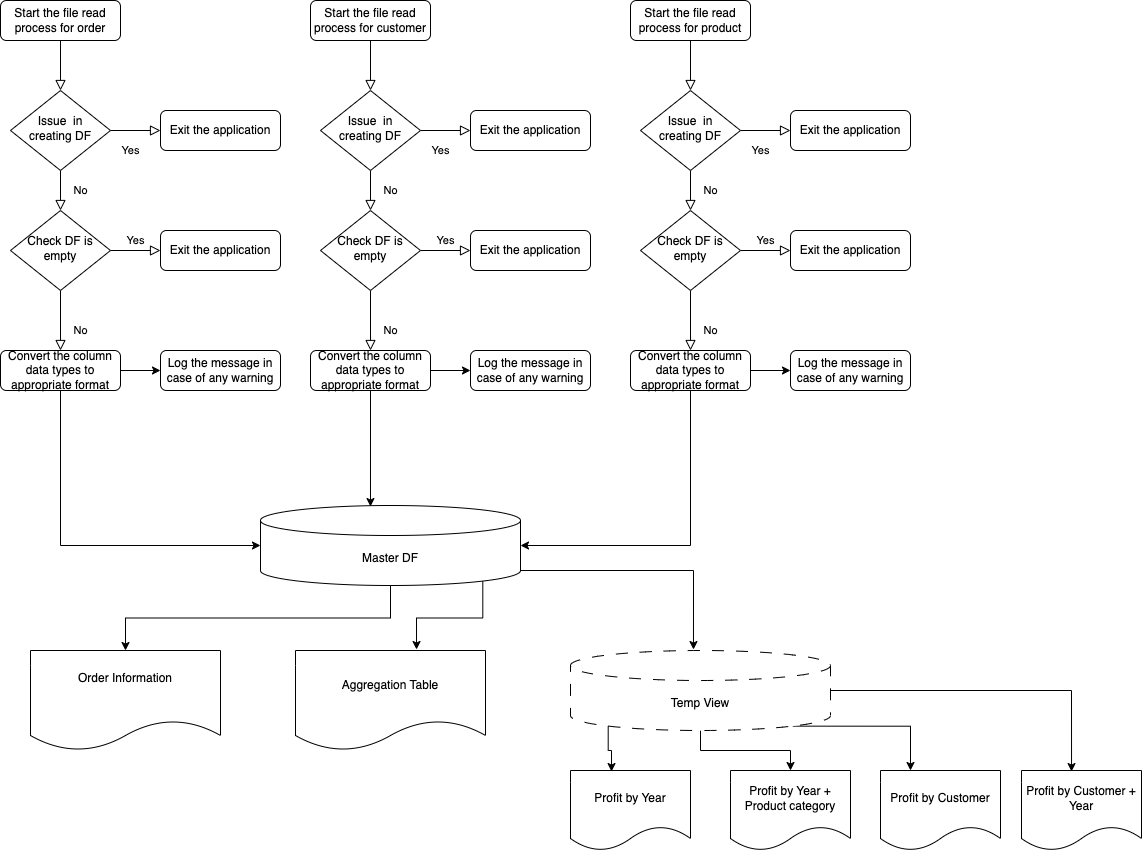

The diagram above was exported from draw.io. Its source (the exported page's mxGraphModel, read from the mxfile embedded in the PNG):
<mxGraphModel dx="1306" dy="826" grid="1" gridSize="10" guides="1" tooltips="1" connect="1" arrows="1" fold="1" page="1" pageScale="1" pageWidth="827" pageHeight="1169" math="0" shadow="0">
  <root>
    <mxCell id="WIyWlLk6GJQsqaUBKTNV-0" />
    <mxCell id="WIyWlLk6GJQsqaUBKTNV-1" parent="WIyWlLk6GJQsqaUBKTNV-0" />
    <mxCell id="WIyWlLk6GJQsqaUBKTNV-2" value="" style="rounded=0;html=1;jettySize=auto;orthogonalLoop=1;fontSize=11;endArrow=block;endFill=0;endSize=8;strokeWidth=1;shadow=0;labelBackgroundColor=none;edgeStyle=orthogonalEdgeStyle;" parent="WIyWlLk6GJQsqaUBKTNV-1" source="WIyWlLk6GJQsqaUBKTNV-3" target="WIyWlLk6GJQsqaUBKTNV-6" edge="1">
      <mxGeometry relative="1" as="geometry" />
    </mxCell>
    <mxCell id="WIyWlLk6GJQsqaUBKTNV-3" value="Start the file read process for order" style="rounded=1;whiteSpace=wrap;html=1;fontSize=12;glass=0;strokeWidth=1;shadow=0;" parent="WIyWlLk6GJQsqaUBKTNV-1" vertex="1">
      <mxGeometry x="160" y="80" width="120" height="40" as="geometry" />
    </mxCell>
    <mxCell id="WIyWlLk6GJQsqaUBKTNV-4" value="No" style="rounded=0;html=1;jettySize=auto;orthogonalLoop=1;fontSize=11;endArrow=block;endFill=0;endSize=8;strokeWidth=1;shadow=0;labelBackgroundColor=none;edgeStyle=orthogonalEdgeStyle;" parent="WIyWlLk6GJQsqaUBKTNV-1" source="WIyWlLk6GJQsqaUBKTNV-6" target="WIyWlLk6GJQsqaUBKTNV-10" edge="1">
      <mxGeometry y="20" relative="1" as="geometry">
        <mxPoint as="offset" />
      </mxGeometry>
    </mxCell>
    <mxCell id="WIyWlLk6GJQsqaUBKTNV-5" value="Yes" style="edgeStyle=orthogonalEdgeStyle;rounded=0;html=1;jettySize=auto;orthogonalLoop=1;fontSize=11;endArrow=block;endFill=0;endSize=8;strokeWidth=1;shadow=0;labelBackgroundColor=none;" parent="WIyWlLk6GJQsqaUBKTNV-1" source="WIyWlLk6GJQsqaUBKTNV-6" target="WIyWlLk6GJQsqaUBKTNV-7" edge="1">
      <mxGeometry x="-0.2" y="-20" relative="1" as="geometry">
        <mxPoint as="offset" />
      </mxGeometry>
    </mxCell>
    <mxCell id="WIyWlLk6GJQsqaUBKTNV-6" value="Issue&amp;nbsp; in creating DF" style="rhombus;whiteSpace=wrap;html=1;shadow=0;fontFamily=Helvetica;fontSize=12;align=center;strokeWidth=1;spacing=6;spacingTop=-4;" parent="WIyWlLk6GJQsqaUBKTNV-1" vertex="1">
      <mxGeometry x="170" y="170" width="100" height="80" as="geometry" />
    </mxCell>
    <mxCell id="WIyWlLk6GJQsqaUBKTNV-7" value="Exit the application" style="rounded=1;whiteSpace=wrap;html=1;fontSize=12;glass=0;strokeWidth=1;shadow=0;" parent="WIyWlLk6GJQsqaUBKTNV-1" vertex="1">
      <mxGeometry x="320" y="190" width="120" height="40" as="geometry" />
    </mxCell>
    <mxCell id="WIyWlLk6GJQsqaUBKTNV-8" value="No" style="rounded=0;html=1;jettySize=auto;orthogonalLoop=1;fontSize=11;endArrow=block;endFill=0;endSize=8;strokeWidth=1;shadow=0;labelBackgroundColor=none;edgeStyle=orthogonalEdgeStyle;" parent="WIyWlLk6GJQsqaUBKTNV-1" source="WIyWlLk6GJQsqaUBKTNV-10" target="WIyWlLk6GJQsqaUBKTNV-11" edge="1">
      <mxGeometry x="0.3333" y="20" relative="1" as="geometry">
        <mxPoint as="offset" />
      </mxGeometry>
    </mxCell>
    <mxCell id="WIyWlLk6GJQsqaUBKTNV-9" value="Yes" style="edgeStyle=orthogonalEdgeStyle;rounded=0;html=1;jettySize=auto;orthogonalLoop=1;fontSize=11;endArrow=block;endFill=0;endSize=8;strokeWidth=1;shadow=0;labelBackgroundColor=none;" parent="WIyWlLk6GJQsqaUBKTNV-1" source="WIyWlLk6GJQsqaUBKTNV-10" target="WIyWlLk6GJQsqaUBKTNV-12" edge="1">
      <mxGeometry y="10" relative="1" as="geometry">
        <mxPoint as="offset" />
      </mxGeometry>
    </mxCell>
    <mxCell id="WIyWlLk6GJQsqaUBKTNV-10" value="Check DF is empty" style="rhombus;whiteSpace=wrap;html=1;shadow=0;fontFamily=Helvetica;fontSize=12;align=center;strokeWidth=1;spacing=6;spacingTop=-4;" parent="WIyWlLk6GJQsqaUBKTNV-1" vertex="1">
      <mxGeometry x="170" y="290" width="100" height="80" as="geometry" />
    </mxCell>
    <mxCell id="llbStDaEe-Aip3EhuQLx-3" style="edgeStyle=orthogonalEdgeStyle;rounded=0;orthogonalLoop=1;jettySize=auto;html=1;exitX=1;exitY=0.5;exitDx=0;exitDy=0;entryX=0;entryY=0.5;entryDx=0;entryDy=0;" edge="1" parent="WIyWlLk6GJQsqaUBKTNV-1" source="WIyWlLk6GJQsqaUBKTNV-11" target="llbStDaEe-Aip3EhuQLx-1">
      <mxGeometry relative="1" as="geometry" />
    </mxCell>
    <mxCell id="WIyWlLk6GJQsqaUBKTNV-11" value="Convert the column data types to appropriate format" style="rounded=1;whiteSpace=wrap;html=1;fontSize=12;glass=0;strokeWidth=1;shadow=0;" parent="WIyWlLk6GJQsqaUBKTNV-1" vertex="1">
      <mxGeometry x="160" y="430" width="120" height="40" as="geometry" />
    </mxCell>
    <mxCell id="WIyWlLk6GJQsqaUBKTNV-12" value="Exit the application" style="rounded=1;whiteSpace=wrap;html=1;fontSize=12;glass=0;strokeWidth=1;shadow=0;" parent="WIyWlLk6GJQsqaUBKTNV-1" vertex="1">
      <mxGeometry x="320" y="310" width="120" height="40" as="geometry" />
    </mxCell>
    <mxCell id="llbStDaEe-Aip3EhuQLx-1" value="Log the message in case of any warning" style="rounded=1;whiteSpace=wrap;html=1;fontSize=12;glass=0;strokeWidth=1;shadow=0;" vertex="1" parent="WIyWlLk6GJQsqaUBKTNV-1">
      <mxGeometry x="320" y="430" width="120" height="40" as="geometry" />
    </mxCell>
    <mxCell id="llbStDaEe-Aip3EhuQLx-4" value="" style="rounded=0;html=1;jettySize=auto;orthogonalLoop=1;fontSize=11;endArrow=block;endFill=0;endSize=8;strokeWidth=1;shadow=0;labelBackgroundColor=none;edgeStyle=orthogonalEdgeStyle;" edge="1" parent="WIyWlLk6GJQsqaUBKTNV-1" source="llbStDaEe-Aip3EhuQLx-5" target="llbStDaEe-Aip3EhuQLx-8">
      <mxGeometry relative="1" as="geometry" />
    </mxCell>
    <mxCell id="llbStDaEe-Aip3EhuQLx-5" value="Start the file read process for customer" style="rounded=1;whiteSpace=wrap;html=1;fontSize=12;glass=0;strokeWidth=1;shadow=0;" vertex="1" parent="WIyWlLk6GJQsqaUBKTNV-1">
      <mxGeometry x="470" y="80" width="120" height="40" as="geometry" />
    </mxCell>
    <mxCell id="llbStDaEe-Aip3EhuQLx-6" value="No" style="rounded=0;html=1;jettySize=auto;orthogonalLoop=1;fontSize=11;endArrow=block;endFill=0;endSize=8;strokeWidth=1;shadow=0;labelBackgroundColor=none;edgeStyle=orthogonalEdgeStyle;" edge="1" parent="WIyWlLk6GJQsqaUBKTNV-1" source="llbStDaEe-Aip3EhuQLx-8" target="llbStDaEe-Aip3EhuQLx-12">
      <mxGeometry y="20" relative="1" as="geometry">
        <mxPoint as="offset" />
      </mxGeometry>
    </mxCell>
    <mxCell id="llbStDaEe-Aip3EhuQLx-7" value="Yes" style="edgeStyle=orthogonalEdgeStyle;rounded=0;html=1;jettySize=auto;orthogonalLoop=1;fontSize=11;endArrow=block;endFill=0;endSize=8;strokeWidth=1;shadow=0;labelBackgroundColor=none;" edge="1" parent="WIyWlLk6GJQsqaUBKTNV-1" source="llbStDaEe-Aip3EhuQLx-8" target="llbStDaEe-Aip3EhuQLx-9">
      <mxGeometry x="-0.2" y="-20" relative="1" as="geometry">
        <mxPoint as="offset" />
      </mxGeometry>
    </mxCell>
    <mxCell id="llbStDaEe-Aip3EhuQLx-8" value="Issue&amp;nbsp; in creating DF" style="rhombus;whiteSpace=wrap;html=1;shadow=0;fontFamily=Helvetica;fontSize=12;align=center;strokeWidth=1;spacing=6;spacingTop=-4;" vertex="1" parent="WIyWlLk6GJQsqaUBKTNV-1">
      <mxGeometry x="480" y="170" width="100" height="80" as="geometry" />
    </mxCell>
    <mxCell id="llbStDaEe-Aip3EhuQLx-9" value="Exit the application" style="rounded=1;whiteSpace=wrap;html=1;fontSize=12;glass=0;strokeWidth=1;shadow=0;" vertex="1" parent="WIyWlLk6GJQsqaUBKTNV-1">
      <mxGeometry x="630" y="190" width="120" height="40" as="geometry" />
    </mxCell>
    <mxCell id="llbStDaEe-Aip3EhuQLx-10" value="No" style="rounded=0;html=1;jettySize=auto;orthogonalLoop=1;fontSize=11;endArrow=block;endFill=0;endSize=8;strokeWidth=1;shadow=0;labelBackgroundColor=none;edgeStyle=orthogonalEdgeStyle;" edge="1" parent="WIyWlLk6GJQsqaUBKTNV-1" source="llbStDaEe-Aip3EhuQLx-12" target="llbStDaEe-Aip3EhuQLx-14">
      <mxGeometry x="0.3333" y="20" relative="1" as="geometry">
        <mxPoint as="offset" />
      </mxGeometry>
    </mxCell>
    <mxCell id="llbStDaEe-Aip3EhuQLx-11" value="Yes" style="edgeStyle=orthogonalEdgeStyle;rounded=0;html=1;jettySize=auto;orthogonalLoop=1;fontSize=11;endArrow=block;endFill=0;endSize=8;strokeWidth=1;shadow=0;labelBackgroundColor=none;" edge="1" parent="WIyWlLk6GJQsqaUBKTNV-1" source="llbStDaEe-Aip3EhuQLx-12" target="llbStDaEe-Aip3EhuQLx-15">
      <mxGeometry y="10" relative="1" as="geometry">
        <mxPoint as="offset" />
      </mxGeometry>
    </mxCell>
    <mxCell id="llbStDaEe-Aip3EhuQLx-12" value="Check DF is empty" style="rhombus;whiteSpace=wrap;html=1;shadow=0;fontFamily=Helvetica;fontSize=12;align=center;strokeWidth=1;spacing=6;spacingTop=-4;" vertex="1" parent="WIyWlLk6GJQsqaUBKTNV-1">
      <mxGeometry x="480" y="290" width="100" height="80" as="geometry" />
    </mxCell>
    <mxCell id="llbStDaEe-Aip3EhuQLx-13" style="edgeStyle=orthogonalEdgeStyle;rounded=0;orthogonalLoop=1;jettySize=auto;html=1;exitX=1;exitY=0.5;exitDx=0;exitDy=0;entryX=0;entryY=0.5;entryDx=0;entryDy=0;" edge="1" parent="WIyWlLk6GJQsqaUBKTNV-1" source="llbStDaEe-Aip3EhuQLx-14" target="llbStDaEe-Aip3EhuQLx-16">
      <mxGeometry relative="1" as="geometry" />
    </mxCell>
    <mxCell id="llbStDaEe-Aip3EhuQLx-14" value="Convert the column data types to appropriate format" style="rounded=1;whiteSpace=wrap;html=1;fontSize=12;glass=0;strokeWidth=1;shadow=0;" vertex="1" parent="WIyWlLk6GJQsqaUBKTNV-1">
      <mxGeometry x="470" y="430" width="120" height="40" as="geometry" />
    </mxCell>
    <mxCell id="llbStDaEe-Aip3EhuQLx-15" value="Exit the application" style="rounded=1;whiteSpace=wrap;html=1;fontSize=12;glass=0;strokeWidth=1;shadow=0;" vertex="1" parent="WIyWlLk6GJQsqaUBKTNV-1">
      <mxGeometry x="630" y="310" width="120" height="40" as="geometry" />
    </mxCell>
    <mxCell id="llbStDaEe-Aip3EhuQLx-16" value="Log the message in case of any warning" style="rounded=1;whiteSpace=wrap;html=1;fontSize=12;glass=0;strokeWidth=1;shadow=0;" vertex="1" parent="WIyWlLk6GJQsqaUBKTNV-1">
      <mxGeometry x="630" y="430" width="120" height="40" as="geometry" />
    </mxCell>
    <mxCell id="llbStDaEe-Aip3EhuQLx-17" value="" style="rounded=0;html=1;jettySize=auto;orthogonalLoop=1;fontSize=11;endArrow=block;endFill=0;endSize=8;strokeWidth=1;shadow=0;labelBackgroundColor=none;edgeStyle=orthogonalEdgeStyle;" edge="1" parent="WIyWlLk6GJQsqaUBKTNV-1" source="llbStDaEe-Aip3EhuQLx-18" target="llbStDaEe-Aip3EhuQLx-21">
      <mxGeometry relative="1" as="geometry" />
    </mxCell>
    <mxCell id="llbStDaEe-Aip3EhuQLx-18" value="Start the file read process for product" style="rounded=1;whiteSpace=wrap;html=1;fontSize=12;glass=0;strokeWidth=1;shadow=0;" vertex="1" parent="WIyWlLk6GJQsqaUBKTNV-1">
      <mxGeometry x="790" y="80" width="120" height="40" as="geometry" />
    </mxCell>
    <mxCell id="llbStDaEe-Aip3EhuQLx-19" value="No" style="rounded=0;html=1;jettySize=auto;orthogonalLoop=1;fontSize=11;endArrow=block;endFill=0;endSize=8;strokeWidth=1;shadow=0;labelBackgroundColor=none;edgeStyle=orthogonalEdgeStyle;" edge="1" parent="WIyWlLk6GJQsqaUBKTNV-1" source="llbStDaEe-Aip3EhuQLx-21" target="llbStDaEe-Aip3EhuQLx-25">
      <mxGeometry y="20" relative="1" as="geometry">
        <mxPoint as="offset" />
      </mxGeometry>
    </mxCell>
    <mxCell id="llbStDaEe-Aip3EhuQLx-20" value="Yes" style="edgeStyle=orthogonalEdgeStyle;rounded=0;html=1;jettySize=auto;orthogonalLoop=1;fontSize=11;endArrow=block;endFill=0;endSize=8;strokeWidth=1;shadow=0;labelBackgroundColor=none;" edge="1" parent="WIyWlLk6GJQsqaUBKTNV-1" source="llbStDaEe-Aip3EhuQLx-21" target="llbStDaEe-Aip3EhuQLx-22">
      <mxGeometry x="-0.2" y="-20" relative="1" as="geometry">
        <mxPoint as="offset" />
      </mxGeometry>
    </mxCell>
    <mxCell id="llbStDaEe-Aip3EhuQLx-21" value="Issue&amp;nbsp; in creating DF" style="rhombus;whiteSpace=wrap;html=1;shadow=0;fontFamily=Helvetica;fontSize=12;align=center;strokeWidth=1;spacing=6;spacingTop=-4;" vertex="1" parent="WIyWlLk6GJQsqaUBKTNV-1">
      <mxGeometry x="800" y="170" width="100" height="80" as="geometry" />
    </mxCell>
    <mxCell id="llbStDaEe-Aip3EhuQLx-22" value="Exit the application" style="rounded=1;whiteSpace=wrap;html=1;fontSize=12;glass=0;strokeWidth=1;shadow=0;" vertex="1" parent="WIyWlLk6GJQsqaUBKTNV-1">
      <mxGeometry x="950" y="190" width="120" height="40" as="geometry" />
    </mxCell>
    <mxCell id="llbStDaEe-Aip3EhuQLx-23" value="No" style="rounded=0;html=1;jettySize=auto;orthogonalLoop=1;fontSize=11;endArrow=block;endFill=0;endSize=8;strokeWidth=1;shadow=0;labelBackgroundColor=none;edgeStyle=orthogonalEdgeStyle;" edge="1" parent="WIyWlLk6GJQsqaUBKTNV-1" source="llbStDaEe-Aip3EhuQLx-25" target="llbStDaEe-Aip3EhuQLx-27">
      <mxGeometry x="0.3333" y="20" relative="1" as="geometry">
        <mxPoint as="offset" />
      </mxGeometry>
    </mxCell>
    <mxCell id="llbStDaEe-Aip3EhuQLx-24" value="Yes" style="edgeStyle=orthogonalEdgeStyle;rounded=0;html=1;jettySize=auto;orthogonalLoop=1;fontSize=11;endArrow=block;endFill=0;endSize=8;strokeWidth=1;shadow=0;labelBackgroundColor=none;" edge="1" parent="WIyWlLk6GJQsqaUBKTNV-1" source="llbStDaEe-Aip3EhuQLx-25" target="llbStDaEe-Aip3EhuQLx-28">
      <mxGeometry y="10" relative="1" as="geometry">
        <mxPoint as="offset" />
      </mxGeometry>
    </mxCell>
    <mxCell id="llbStDaEe-Aip3EhuQLx-25" value="Check DF is empty" style="rhombus;whiteSpace=wrap;html=1;shadow=0;fontFamily=Helvetica;fontSize=12;align=center;strokeWidth=1;spacing=6;spacingTop=-4;" vertex="1" parent="WIyWlLk6GJQsqaUBKTNV-1">
      <mxGeometry x="800" y="290" width="100" height="80" as="geometry" />
    </mxCell>
    <mxCell id="llbStDaEe-Aip3EhuQLx-26" style="edgeStyle=orthogonalEdgeStyle;rounded=0;orthogonalLoop=1;jettySize=auto;html=1;exitX=1;exitY=0.5;exitDx=0;exitDy=0;entryX=0;entryY=0.5;entryDx=0;entryDy=0;" edge="1" parent="WIyWlLk6GJQsqaUBKTNV-1" source="llbStDaEe-Aip3EhuQLx-27" target="llbStDaEe-Aip3EhuQLx-29">
      <mxGeometry relative="1" as="geometry" />
    </mxCell>
    <mxCell id="llbStDaEe-Aip3EhuQLx-27" value="Convert the column data types to appropriate format" style="rounded=1;whiteSpace=wrap;html=1;fontSize=12;glass=0;strokeWidth=1;shadow=0;" vertex="1" parent="WIyWlLk6GJQsqaUBKTNV-1">
      <mxGeometry x="790" y="430" width="120" height="40" as="geometry" />
    </mxCell>
    <mxCell id="llbStDaEe-Aip3EhuQLx-28" value="Exit the application" style="rounded=1;whiteSpace=wrap;html=1;fontSize=12;glass=0;strokeWidth=1;shadow=0;" vertex="1" parent="WIyWlLk6GJQsqaUBKTNV-1">
      <mxGeometry x="950" y="310" width="120" height="40" as="geometry" />
    </mxCell>
    <mxCell id="llbStDaEe-Aip3EhuQLx-29" value="Log the message in case of any warning" style="rounded=1;whiteSpace=wrap;html=1;fontSize=12;glass=0;strokeWidth=1;shadow=0;" vertex="1" parent="WIyWlLk6GJQsqaUBKTNV-1">
      <mxGeometry x="950" y="430" width="120" height="40" as="geometry" />
    </mxCell>
    <mxCell id="llbStDaEe-Aip3EhuQLx-41" style="edgeStyle=orthogonalEdgeStyle;rounded=0;orthogonalLoop=1;jettySize=auto;html=1;exitX=0.5;exitY=1;exitDx=0;exitDy=0;exitPerimeter=0;entryX=0.5;entryY=0;entryDx=0;entryDy=0;" edge="1" parent="WIyWlLk6GJQsqaUBKTNV-1" source="llbStDaEe-Aip3EhuQLx-35" target="llbStDaEe-Aip3EhuQLx-39">
      <mxGeometry relative="1" as="geometry" />
    </mxCell>
    <mxCell id="llbStDaEe-Aip3EhuQLx-45" style="edgeStyle=orthogonalEdgeStyle;rounded=0;orthogonalLoop=1;jettySize=auto;html=1;exitX=1;exitY=1;exitDx=0;exitDy=-15;exitPerimeter=0;entryX=0.473;entryY=-0.012;entryDx=0;entryDy=0;entryPerimeter=0;" edge="1" parent="WIyWlLk6GJQsqaUBKTNV-1" source="llbStDaEe-Aip3EhuQLx-35" target="llbStDaEe-Aip3EhuQLx-44">
      <mxGeometry relative="1" as="geometry">
        <mxPoint x="850" y="680" as="targetPoint" />
      </mxGeometry>
    </mxCell>
    <mxCell id="llbStDaEe-Aip3EhuQLx-35" value="Master DF" style="shape=cylinder3;whiteSpace=wrap;html=1;boundedLbl=1;backgroundOutline=1;size=15;" vertex="1" parent="WIyWlLk6GJQsqaUBKTNV-1">
      <mxGeometry x="420" y="585" width="260" height="80" as="geometry" />
    </mxCell>
    <mxCell id="llbStDaEe-Aip3EhuQLx-36" style="edgeStyle=orthogonalEdgeStyle;rounded=0;orthogonalLoop=1;jettySize=auto;html=1;exitX=0.5;exitY=1;exitDx=0;exitDy=0;entryX=0;entryY=0.5;entryDx=0;entryDy=0;entryPerimeter=0;" edge="1" parent="WIyWlLk6GJQsqaUBKTNV-1" source="WIyWlLk6GJQsqaUBKTNV-11" target="llbStDaEe-Aip3EhuQLx-35">
      <mxGeometry relative="1" as="geometry" />
    </mxCell>
    <mxCell id="llbStDaEe-Aip3EhuQLx-37" style="edgeStyle=orthogonalEdgeStyle;rounded=0;orthogonalLoop=1;jettySize=auto;html=1;exitX=0.5;exitY=1;exitDx=0;exitDy=0;entryX=0.423;entryY=0.013;entryDx=0;entryDy=0;entryPerimeter=0;" edge="1" parent="WIyWlLk6GJQsqaUBKTNV-1" source="llbStDaEe-Aip3EhuQLx-14" target="llbStDaEe-Aip3EhuQLx-35">
      <mxGeometry relative="1" as="geometry" />
    </mxCell>
    <mxCell id="llbStDaEe-Aip3EhuQLx-38" style="edgeStyle=orthogonalEdgeStyle;rounded=0;orthogonalLoop=1;jettySize=auto;html=1;exitX=0.5;exitY=1;exitDx=0;exitDy=0;entryX=1;entryY=0.5;entryDx=0;entryDy=0;entryPerimeter=0;" edge="1" parent="WIyWlLk6GJQsqaUBKTNV-1" source="llbStDaEe-Aip3EhuQLx-27" target="llbStDaEe-Aip3EhuQLx-35">
      <mxGeometry relative="1" as="geometry" />
    </mxCell>
    <mxCell id="llbStDaEe-Aip3EhuQLx-39" value="Order Information&lt;div&gt;&lt;br&gt;&lt;/div&gt;" style="shape=document;whiteSpace=wrap;html=1;boundedLbl=1;" vertex="1" parent="WIyWlLk6GJQsqaUBKTNV-1">
      <mxGeometry x="190" y="730" width="190" height="100" as="geometry" />
    </mxCell>
    <mxCell id="llbStDaEe-Aip3EhuQLx-40" value="&lt;div&gt;Aggregation Table&lt;/div&gt;" style="shape=document;whiteSpace=wrap;html=1;boundedLbl=1;" vertex="1" parent="WIyWlLk6GJQsqaUBKTNV-1">
      <mxGeometry x="455" y="730" width="190" height="100" as="geometry" />
    </mxCell>
    <mxCell id="llbStDaEe-Aip3EhuQLx-42" style="edgeStyle=orthogonalEdgeStyle;rounded=0;orthogonalLoop=1;jettySize=auto;html=1;exitX=0.855;exitY=1;exitDx=0;exitDy=-4.35;exitPerimeter=0;entryX=0.637;entryY=-0.01;entryDx=0;entryDy=0;entryPerimeter=0;" edge="1" parent="WIyWlLk6GJQsqaUBKTNV-1" source="llbStDaEe-Aip3EhuQLx-35" target="llbStDaEe-Aip3EhuQLx-40">
      <mxGeometry relative="1" as="geometry" />
    </mxCell>
    <mxCell id="llbStDaEe-Aip3EhuQLx-51" style="edgeStyle=orthogonalEdgeStyle;rounded=0;orthogonalLoop=1;jettySize=auto;html=1;exitX=0.5;exitY=1;exitDx=0;exitDy=0;exitPerimeter=0;entryX=0.5;entryY=0;entryDx=0;entryDy=0;" edge="1" parent="WIyWlLk6GJQsqaUBKTNV-1" source="llbStDaEe-Aip3EhuQLx-44" target="llbStDaEe-Aip3EhuQLx-48">
      <mxGeometry relative="1" as="geometry" />
    </mxCell>
    <mxCell id="llbStDaEe-Aip3EhuQLx-52" style="edgeStyle=orthogonalEdgeStyle;rounded=0;orthogonalLoop=1;jettySize=auto;html=1;exitX=0.855;exitY=1;exitDx=0;exitDy=-4.35;exitPerimeter=0;entryX=0.25;entryY=0;entryDx=0;entryDy=0;" edge="1" parent="WIyWlLk6GJQsqaUBKTNV-1" source="llbStDaEe-Aip3EhuQLx-44" target="llbStDaEe-Aip3EhuQLx-47">
      <mxGeometry relative="1" as="geometry" />
    </mxCell>
    <mxCell id="llbStDaEe-Aip3EhuQLx-44" value="Temp View" style="shape=cylinder3;whiteSpace=wrap;html=1;boundedLbl=1;backgroundOutline=1;size=15;dashed=1;dashPattern=12 12;" vertex="1" parent="WIyWlLk6GJQsqaUBKTNV-1">
      <mxGeometry x="730" y="730" width="260" height="80" as="geometry" />
    </mxCell>
    <mxCell id="llbStDaEe-Aip3EhuQLx-46" value="Profit by Year" style="shape=document;whiteSpace=wrap;html=1;boundedLbl=1;" vertex="1" parent="WIyWlLk6GJQsqaUBKTNV-1">
      <mxGeometry x="730" y="850" width="120" height="80" as="geometry" />
    </mxCell>
    <mxCell id="llbStDaEe-Aip3EhuQLx-47" value="Profit by Customer" style="shape=document;whiteSpace=wrap;html=1;boundedLbl=1;" vertex="1" parent="WIyWlLk6GJQsqaUBKTNV-1">
      <mxGeometry x="1040" y="850" width="120" height="80" as="geometry" />
    </mxCell>
    <mxCell id="llbStDaEe-Aip3EhuQLx-48" value="Profit by Year + Product category" style="shape=document;whiteSpace=wrap;html=1;boundedLbl=1;" vertex="1" parent="WIyWlLk6GJQsqaUBKTNV-1">
      <mxGeometry x="890" y="850" width="120" height="80" as="geometry" />
    </mxCell>
    <mxCell id="llbStDaEe-Aip3EhuQLx-49" value="Profit by Customer + Year" style="shape=document;whiteSpace=wrap;html=1;boundedLbl=1;" vertex="1" parent="WIyWlLk6GJQsqaUBKTNV-1">
      <mxGeometry x="1181" y="850" width="120" height="80" as="geometry" />
    </mxCell>
    <mxCell id="llbStDaEe-Aip3EhuQLx-50" style="edgeStyle=orthogonalEdgeStyle;rounded=0;orthogonalLoop=1;jettySize=auto;html=1;exitX=0.145;exitY=1;exitDx=0;exitDy=-4.35;exitPerimeter=0;entryX=0.342;entryY=0.013;entryDx=0;entryDy=0;entryPerimeter=0;" edge="1" parent="WIyWlLk6GJQsqaUBKTNV-1" source="llbStDaEe-Aip3EhuQLx-44" target="llbStDaEe-Aip3EhuQLx-46">
      <mxGeometry relative="1" as="geometry" />
    </mxCell>
    <mxCell id="llbStDaEe-Aip3EhuQLx-53" style="edgeStyle=orthogonalEdgeStyle;rounded=0;orthogonalLoop=1;jettySize=auto;html=1;exitX=1;exitY=0.5;exitDx=0;exitDy=0;exitPerimeter=0;entryX=0.417;entryY=0.013;entryDx=0;entryDy=0;entryPerimeter=0;" edge="1" parent="WIyWlLk6GJQsqaUBKTNV-1" source="llbStDaEe-Aip3EhuQLx-44" target="llbStDaEe-Aip3EhuQLx-49">
      <mxGeometry relative="1" as="geometry" />
    </mxCell>
  </root>
</mxGraphModel>